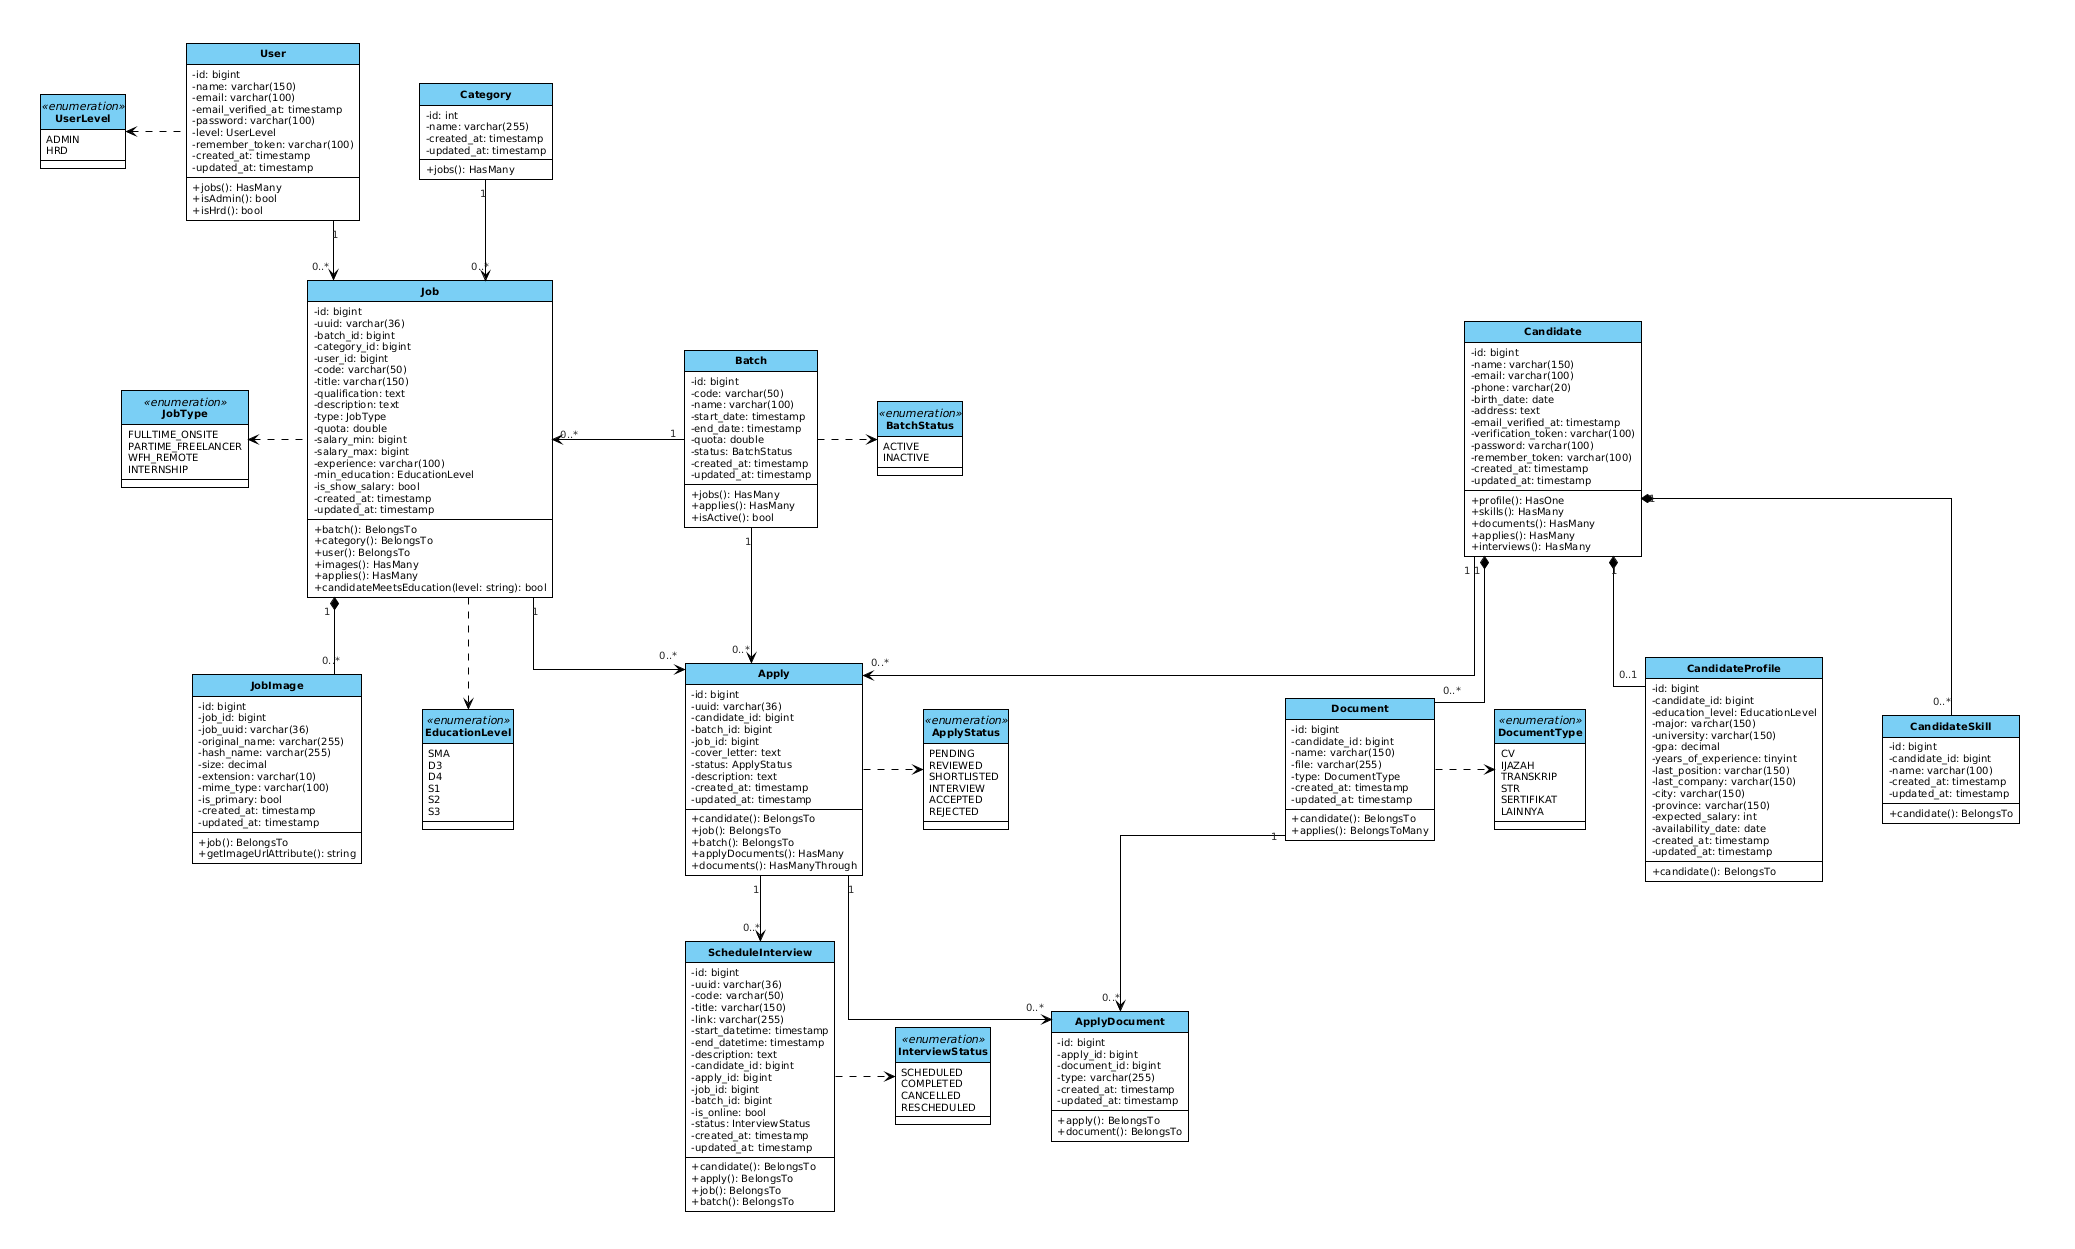

The diagram above was rendered by PlantUML. Its source (embedded in the PNG):
@startuml
skinparam defaultFontName Arial
skinparam defaultFontSize 11
skinparam defaultFontColor #000000
skinparam shadowing false
skinparam roundcorner 0
skinparam linetype ortho
skinparam nodesep 60
skinparam ranksep 60

' Match Visual Paradigm style: text symbols (+, -), no circular badges
hide circle
skinparam classAttributeIconSize 0

skinparam package {
  BackgroundColor transparent
  BorderColor transparent
  FontColor transparent
  FontSize 1
}

skinparam class {
  BackgroundColor #FFFFFF
  HeaderBackgroundColor #7ACFF5
  BorderColor #000000
  BorderThickness 1
  FontColor #000000
  FontSize 11
  FontName Arial
  FontStyle bold
  AttributeFontColor #000000
  AttributeFontSize 10
  AttributeFontName Arial
}

skinparam enum {
  BackgroundColor #FFFFFF
  HeaderBackgroundColor #7ACFF5
  BorderColor #000000
  BorderThickness 1
  FontColor #000000
  FontSize 10
  FontName Arial
  FontStyle bold
  AttributeFontColor #000000
  AttributeFontSize 9
}

skinparam ArrowColor #000000
skinparam ArrowFontSize 10
skinparam ArrowFontColor #222222

' ========================================================
' 1. LEFT COLUMN: MANAJEMEN LOWONGAN
' ========================================================
package "Vacancies" {
  class User {
    -id: bigint
    -name: varchar(150)
    -email: varchar(100)
    -email_verified_at: timestamp
    -password: varchar(100)
    -level: UserLevel
    -remember_token: varchar(100)
    -created_at: timestamp
    -updated_at: timestamp
    __
    +jobs(): HasMany
    +isAdmin(): bool
    +isHrd(): bool
  }

  enum UserLevel <<enumeration>> {
    ADMIN
    HRD
  }

  class Category {
    -id: int
    -name: varchar(255)
    -created_at: timestamp
    -updated_at: timestamp
    __
    +jobs(): HasMany
  }

  class Job {
    -id: bigint
    -uuid: varchar(36)
    -batch_id: bigint
    -category_id: bigint
    -user_id: bigint
    -code: varchar(50)
    -title: varchar(150)
    -qualification: text
    -description: text
    -type: JobType
    -quota: double
    -salary_min: bigint
    -salary_max: bigint
    -experience: varchar(100)
    -min_education: EducationLevel
    -is_show_salary: bool
    -created_at: timestamp
    -updated_at: timestamp
    __
    +batch(): BelongsTo
    +category(): BelongsTo
    +user(): BelongsTo
    +images(): HasMany
    +applies(): HasMany
    +candidateMeetsEducation(level: string): bool
  }

  enum JobType <<enumeration>> {
    FULLTIME_ONSITE
    PARTIME_FREELANCER
    WFH_REMOTE
    INTERNSHIP
  }

  class JobImage {
    -id: bigint
    -job_id: bigint
    -job_uuid: varchar(36)
    -original_name: varchar(255)
    -hash_name: varchar(255)
    -size: decimal
    -extension: varchar(10)
    -mime_type: varchar(100)
    -is_primary: bool
    -created_at: timestamp
    -updated_at: timestamp
    __
    +job(): BelongsTo
    +getImageUrlAttribute(): string
  }

  enum EducationLevel <<enumeration>> {
    SMA
    D3
    D4
    S1
    S2
    S3
  }
}

' ========================================================
' 2. CENTER COLUMN: GELOMBANG, SELEKSI & WAWANCARA
' ========================================================
package "Selection" {
  class Batch {
    -id: bigint
    -code: varchar(50)
    -name: varchar(100)
    -start_date: timestamp
    -end_date: timestamp
    -quota: double
    -status: BatchStatus
    -created_at: timestamp
    -updated_at: timestamp
    __
    +jobs(): HasMany
    +applies(): HasMany
    +isActive(): bool
  }

  enum BatchStatus <<enumeration>> {
    ACTIVE
    INACTIVE
  }

  class Apply {
    -id: bigint
    -uuid: varchar(36)
    -candidate_id: bigint
    -batch_id: bigint
    -job_id: bigint
    -cover_letter: text
    -status: ApplyStatus
    -description: text
    -created_at: timestamp
    -updated_at: timestamp
    __
    +candidate(): BelongsTo
    +job(): BelongsTo
    +batch(): BelongsTo
    +applyDocuments(): HasMany
    +documents(): HasManyThrough
  }

  enum ApplyStatus <<enumeration>> {
    PENDING
    REVIEWED
    SHORTLISTED
    INTERVIEW
    ACCEPTED
    REJECTED
  }

  class ApplyDocument {
    -id: bigint
    -apply_id: bigint
    -document_id: bigint
    -type: varchar(255)
    -created_at: timestamp
    -updated_at: timestamp
    __
    +apply(): BelongsTo
    +document(): BelongsTo
  }

  class ScheduleInterview {
    -id: bigint
    -uuid: varchar(36)
    -code: varchar(50)
    -title: varchar(150)
    -link: varchar(255)
    -start_datetime: timestamp
    -end_datetime: timestamp
    -description: text
    -candidate_id: bigint
    -apply_id: bigint
    -job_id: bigint
    -batch_id: bigint
    -is_online: bool
    -status: InterviewStatus
    -created_at: timestamp
    -updated_at: timestamp
    __
    +candidate(): BelongsTo
    +apply(): BelongsTo
    +job(): BelongsTo
    +batch(): BelongsTo
  }

  enum InterviewStatus <<enumeration>> {
    SCHEDULED
    COMPLETED
    CANCELLED
    RESCHEDULED
  }
}

' ========================================================
' 3. RIGHT COLUMN: DATA PELAMAR & DOKUMEN
' ========================================================
package "CandidatePkg" {
  class Candidate {
    -id: bigint
    -name: varchar(150)
    -email: varchar(100)
    -phone: varchar(20)
    -birth_date: date
    -address: text
    -email_verified_at: timestamp
    -verification_token: varchar(100)
    -password: varchar(100)
    -remember_token: varchar(100)
    -created_at: timestamp
    -updated_at: timestamp
    __
    +profile(): HasOne
    +skills(): HasMany
    +documents(): HasMany
    +applies(): HasMany
    +interviews(): HasMany
  }

  class CandidateProfile {
    -id: bigint
    -candidate_id: bigint
    -education_level: EducationLevel
    -major: varchar(150)
    -university: varchar(150)
    -gpa: decimal
    -years_of_experience: tinyint
    -last_position: varchar(150)
    -last_company: varchar(150)
    -city: varchar(150)
    -province: varchar(150)
    -expected_salary: int
    -availability_date: date
    -created_at: timestamp
    -updated_at: timestamp
    __
    +candidate(): BelongsTo
  }

  class CandidateSkill {
    -id: bigint
    -candidate_id: bigint
    -name: varchar(100)
    -created_at: timestamp
    -updated_at: timestamp
    __
    +candidate(): BelongsTo
  }

  class Document {
    -id: bigint
    -candidate_id: bigint
    -name: varchar(150)
    -file: varchar(255)
    -type: DocumentType
    -created_at: timestamp
    -updated_at: timestamp
    __
    +candidate(): BelongsTo
    +applies(): BelongsToMany
  }

  enum DocumentType <<enumeration>> {
    CV
    IJAZAH
    TRANSKRIP
    STR
    SERTIFIKAT
    LAINNYA
  }
}

' ========================================================
' HORIZONTAL PACKAGE ANCHORS (LEFT -> CENTER -> RIGHT)
' ========================================================
Vacancies -[hidden]right-> Selection
Selection -[hidden]right-> CandidatePkg

' ========================================================
' INTRA-PACKAGE RELATIONS
' ========================================================

' Vacancies (Left)
User "1" -down-> "0..*" Job 
User -left.> UserLevel
Category "1" -down-> "0..*" Job 
Job "1" *-down- "0..*" JobImage
Job -left.> JobType
Job -down.> EducationLevel

' Selection (Center)
Batch -right.> BatchStatus
Apply -right.> ApplyStatus
Apply "1" -down-> "0..*" ApplyDocument 
Apply "1" -down-> "0..*" ScheduleInterview 
ScheduleInterview -right.> InterviewStatus

' Candidate (Right)
Candidate "1" *-down- "0..*" Document
Candidate "1" *-down- "0..1" CandidateProfile
Candidate "1" *-down- "0..*" CandidateSkill
Document -[hidden]right-> CandidateProfile
CandidateProfile -[hidden]right-> CandidateSkill
Document -right.> DocumentType

' ========================================================
' CLEAN INTER-PACKAGE RELATIONS (NO CROSSINGS)
' ========================================================

' Batch (Center Top) to Job (Left)
Batch "1" -left-> "0..*" Job 

' Batch (Center Top) to Apply (Center Mid)
Batch "1" -down-> "0..*" Apply 

' Job (Left Mid) to Apply (Center Mid)
Job "1" -right-> "0..*" Apply 

' Candidate (Right Mid) to Apply (Center Mid)
Candidate "1" -left-> "0..*" Apply 

' Document (Right Bottom) to ApplyDocument (Center Bottom)
Document "1" -[#000000]down-> "0..*" ApplyDocument
@enduml